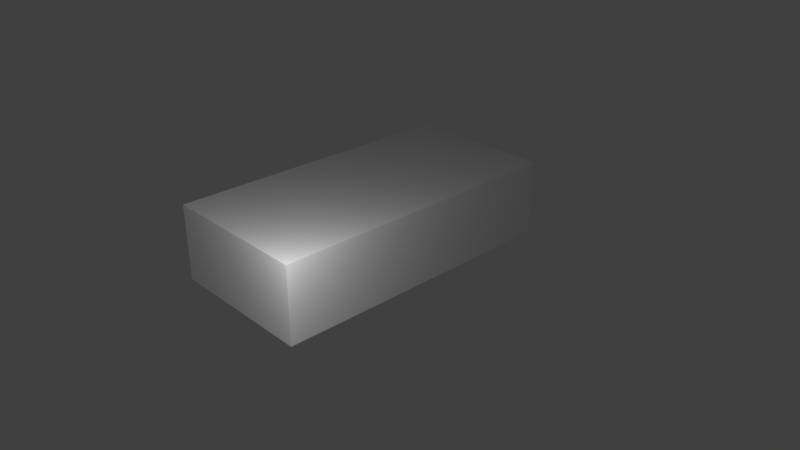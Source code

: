 # Source: TexturedBlock.blend  (saved by Blender 2.79.0; exported with 4.5.12 LTS)
import bpy
from mathutils import Matrix  # noqa: F401  (used for matrix-valued properties, if any)

bpy.ops.wm.read_factory_settings(use_empty=True)
scene = bpy.context.scene
scene.name = 'Scene'

# ---- collections
col_collection_1 = bpy.data.collections.new('Collection 1'); scene.collection.children.link(col_collection_1)

# ---- materials (node trees are filled in below, after node groups)
mat_material = bpy.data.materials.new('Material')
mat_material.alpha_threshold = 0.0
mat_material.use_transparent_shadow = False
mat_material.roughness = 0.5
mat_material.line_color = (0.0, 0.0, 0.0, 1.0)

# ---- material node trees

# ---- world
world_world = bpy.data.worlds.new('World'); scene.world = world_world
world_world.color = (0.05088, 0.05088, 0.05088)
world_world.use_sun_shadow = False
world_world.sun_shadow_jitter_overblur = 0.0
world_world.cycles.sampling_method = 'MANUAL'

# ---- cameras
cam_camera = bpy.data.cameras.new('Camera')
cam_camera.clip_end = 100.0
cam_camera.lens = 35.0
cam_camera.sensor_width = 32.0
cam_camera.sensor_height = 18.0
cam_camera.ortho_scale = 7.314
cam_camera.dof.focus_distance = 0.0
cam_camera.dof.aperture_fstop = 128.0

# ---- lights
light_lamp = bpy.data.lights.new('Lamp', 'POINT')
light_lamp.transmission_factor = 0.0
light_lamp.cutoff_distance = 30.0
light_lamp.energy = 100.0
light_lamp.shadow_buffer_clip_start = 1.001
light_lamp.shadow_soft_size = 0.1
light_lamp.shadow_maximum_resolution = 0.006
light_lamp.use_absolute_resolution = True

# ---- meshes
me_cube = bpy.data.meshes.new('Cube')
me_cube.from_pydata([(1.0, 2.0, 0.0), (1.0, -2.0, 0.0), (-1.0, -2.0, 0.0), (-1.0, 2.0, 0.0), (1.0, 2.0, 1.0), (1.0, -2.0, 1.0), (-1.0, -2.0, 1.0), (-1.0, 2.0, 1.0)], [], [(0, 1, 2, 3), (4, 7, 6, 5), (0, 4, 5, 1), (1, 5, 6, 2), (2, 6, 7, 3), (4, 0, 3, 7)])
_uv = me_cube.uv_layers.new(name='UVMap')
_uv.uv.foreach_set('vector', [0.3333, 1.391e-07, 0.3333, 0.6667, 0.0, 0.6667, 1.291e-07, 0.0, 0.6667, 0.6667, 0.3333, 0.6667, 0.3333, 1.987e-08, 0.6667, 0.0, 0.8333, 0.6667, 0.6667, 0.6667, 0.6667, 0.0, 0.8333, 7.947e-08, 0.3333, 1.0, 0.1667, 1.0, 0.1667, 0.6667, 0.3333, 0.6667, 1.0, 0.6667, 0.8333, 0.6667, 0.8333, 9.934e-08, 1.0, 0.0, 0.0, 0.6667, 0.1667, 0.6667, 0.1667, 1.0, 8.941e-08, 1.0])
me_cube.materials.append(mat_material)
me_cube.use_remesh_preserve_volume = False
me_cube.use_remesh_preserve_attributes = False
me_cube.use_mirror_vertex_groups = False
me_cube.update()

# ---- objects
ob_cube = bpy.data.objects.new('Cube', me_cube)
ob_lamp = bpy.data.objects.new('Lamp', light_lamp)
ob_camera = bpy.data.objects.new('Camera', cam_camera)

# ---- transforms, parenting, visibility, modifiers, constraints
ob_cube.location = (0.0, 0.0, 0.0)
ob_cube.lock_rotations_4d = False
ob_cube.empty_display_type = 'ARROWS'
ob_cube.lineart.crease_threshold = 0.0
ob_lamp.location = (1.786, -2.637, 1.973)
ob_lamp.rotation_euler = (0.6503, 0.05522, 1.866)
ob_lamp.lock_rotations_4d = False
ob_lamp.empty_display_type = 'ARROWS'
ob_lamp.color = (0.0, 0.0, 0.0, 0.0)
ob_lamp.lineart.crease_threshold = 0.0
ob_camera.location = (7.481, -6.508, 5.344)
ob_camera.rotation_euler = (1.109, 0.0, 0.8149)
ob_camera.lock_rotations_4d = False
ob_camera.empty_display_type = 'ARROWS'
ob_camera.color = (0.0, 0.0, 0.0, 0.0)
ob_camera.display_type = 'WIRE'
ob_camera.lineart.crease_threshold = 0.0

# ---- collection membership
col_collection_1.objects.link(ob_cube)
col_collection_1.objects.link(ob_lamp)
col_collection_1.objects.link(ob_camera)

# ---- scene / render settings (as saved in the file)
scene.camera = ob_camera
scene.frame_start = 1; scene.frame_end = 250; scene.frame_set(1)
scene.render.engine = 'BLENDER_EEVEE_NEXT'
scene.render.resolution_percentage = 50
scene.render.fps = 30
scene.render.dither_intensity = 0.0
scene.cycles.use_denoising = False
scene.cycles.samples = 128
scene.cycles.sampling_pattern = 'TABULATED_SOBOL'
scene.cycles.use_adaptive_sampling = False
scene.cycles.use_light_tree = False
scene.cycles.blur_glossy = 0.0
scene.cycles.sample_clamp_indirect = 0.0
scene.view_settings.view_transform = 'Standard'
bpy.context.view_layer.update()
